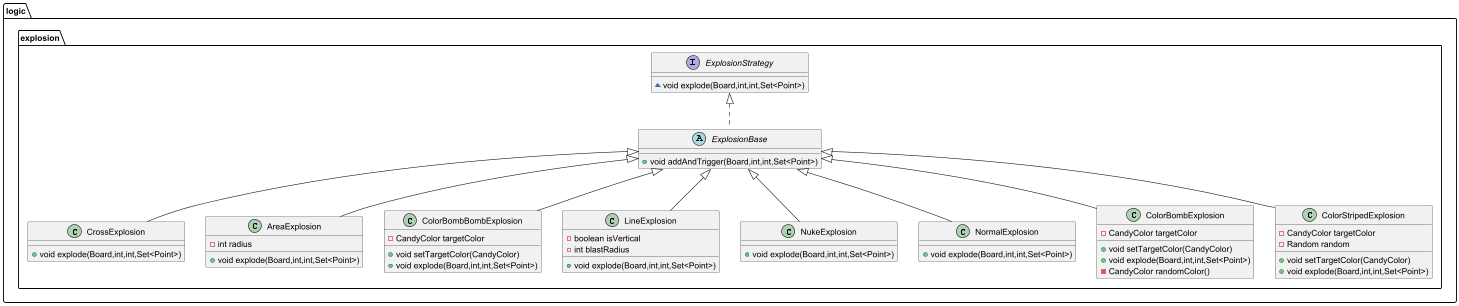

The diagram above was rendered by PlantUML. Its source (embedded in the PNG):
@startuml
class logic.explosion.CrossExplosion {
+ void explode(Board,int,int,Set<Point>)
}

interface logic.explosion.ExplosionStrategy {
~ void explode(Board,int,int,Set<Point>)
}

abstract class logic.explosion.ExplosionBase {
+ void addAndTrigger(Board,int,int,Set<Point>)
}

class logic.explosion.AreaExplosion {
- int radius
+ void explode(Board,int,int,Set<Point>)
}


class logic.explosion.ColorBombBombExplosion {
- CandyColor targetColor
+ void setTargetColor(CandyColor)
+ void explode(Board,int,int,Set<Point>)
}


class logic.explosion.LineExplosion {
- boolean isVertical
- int blastRadius
+ void explode(Board,int,int,Set<Point>)
}


class logic.explosion.NukeExplosion {
+ void explode(Board,int,int,Set<Point>)
}

class logic.explosion.NormalExplosion {
+ void explode(Board,int,int,Set<Point>)
}

class logic.explosion.ColorBombExplosion {
- CandyColor targetColor
+ void setTargetColor(CandyColor)
+ void explode(Board,int,int,Set<Point>)
- CandyColor randomColor()
}


class logic.explosion.ColorStripedExplosion {
- CandyColor targetColor
- Random random
+ void setTargetColor(CandyColor)
+ void explode(Board,int,int,Set<Point>)
}




logic.explosion.ExplosionBase <|-- logic.explosion.CrossExplosion
logic.explosion.ExplosionStrategy <|.. logic.explosion.ExplosionBase
logic.explosion.ExplosionBase <|-- logic.explosion.AreaExplosion
logic.explosion.ExplosionBase <|-- logic.explosion.ColorBombBombExplosion
logic.explosion.ExplosionBase <|-- logic.explosion.LineExplosion
logic.explosion.ExplosionBase <|-- logic.explosion.NukeExplosion
logic.explosion.ExplosionBase <|-- logic.explosion.NormalExplosion
logic.explosion.ExplosionBase <|-- logic.explosion.ColorBombExplosion
logic.explosion.ExplosionBase <|-- logic.explosion.ColorStripedExplosion
@enduml